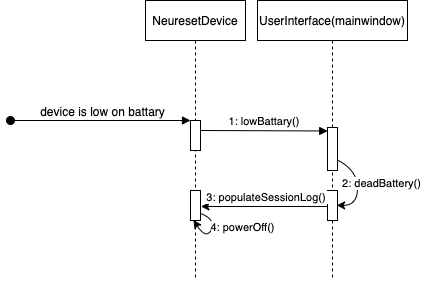

The diagram above was exported from draw.io. Its source (the exported page's mxGraphModel, read from the mxfile embedded in the PNG):
<mxGraphModel dx="1434" dy="907" grid="1" gridSize="10" guides="1" tooltips="1" connect="1" arrows="1" fold="1" page="1" pageScale="1" pageWidth="850" pageHeight="1100" math="0" shadow="0">
  <root>
    <mxCell id="0" />
    <mxCell id="1" parent="0" />
    <mxCell id="sQy2W1hrK05elzceFcFT-1" value="NeuresetDevice" style="shape=umlLifeline;perimeter=lifelinePerimeter;container=1;collapsible=0;recursiveResize=0;rounded=0;shadow=0;strokeWidth=1;movable=1;resizable=1;rotatable=1;deletable=1;editable=1;connectable=1;locked=0;" parent="1" vertex="1">
      <mxGeometry x="228" y="180" width="100" height="280" as="geometry" />
    </mxCell>
    <mxCell id="sQy2W1hrK05elzceFcFT-2" value="" style="points=[];perimeter=orthogonalPerimeter;rounded=0;shadow=0;strokeWidth=1;" parent="sQy2W1hrK05elzceFcFT-1" vertex="1">
      <mxGeometry x="45" y="120" width="10" height="30" as="geometry" />
    </mxCell>
    <mxCell id="sQy2W1hrK05elzceFcFT-3" value="1: lowBattary()" style="verticalAlign=bottom;endArrow=block;entryX=0.468;entryY=0.466;shadow=0;strokeWidth=1;entryDx=0;entryDy=0;entryPerimeter=0;" parent="sQy2W1hrK05elzceFcFT-1" target="sQy2W1hrK05elzceFcFT-6" edge="1">
      <mxGeometry x="0.0054" relative="1" as="geometry">
        <mxPoint x="55" y="130" as="sourcePoint" />
        <mxPoint x="165" y="130" as="targetPoint" />
        <mxPoint as="offset" />
      </mxGeometry>
    </mxCell>
    <mxCell id="sQy2W1hrK05elzceFcFT-4" value="" style="verticalAlign=bottom;startArrow=oval;endArrow=block;startSize=8;shadow=0;strokeWidth=1;" parent="sQy2W1hrK05elzceFcFT-1" edge="1">
      <mxGeometry relative="1" as="geometry">
        <mxPoint x="-135" y="120" as="sourcePoint" />
        <mxPoint x="45" y="120" as="targetPoint" />
      </mxGeometry>
    </mxCell>
    <mxCell id="sQy2W1hrK05elzceFcFT-20" value="" style="curved=1;endArrow=classic;html=1;rounded=0;exitX=1.129;exitY=0.792;exitDx=0;exitDy=0;exitPerimeter=0;entryX=0.492;entryY=0.537;entryDx=0;entryDy=0;entryPerimeter=0;" parent="sQy2W1hrK05elzceFcFT-1" edge="1">
      <mxGeometry width="50" height="50" relative="1" as="geometry">
        <mxPoint x="55.08999999999996" y="213" as="sourcePoint" />
        <mxPoint x="47.99999999999993" y="219.60000000000002" as="targetPoint" />
        <Array as="points">
          <mxPoint x="70.8" y="219.24" />
          <mxPoint x="60.8" y="239.24" />
        </Array>
      </mxGeometry>
    </mxCell>
    <mxCell id="sQy2W1hrK05elzceFcFT-21" value="4:&amp;nbsp;powerOff()&lt;span style=&quot;color: rgba(0, 0, 0, 0); font-family: monospace; font-size: 0px; text-align: start; background-color: rgb(27, 29, 30);&quot;&gt;%3CmxGraphModel%3E%3Croot%3E%3CmxCell%20id%3D%220%22%2F%3E%3CmxCell%20id%3D%221%22%20parent%3D%220%22%2F%3E%3CmxCell%20id%3D%222%22%20value%3D%22lowBattery()%22%20style%3D%22text%3Balign%3Dleft%3BverticalAlign%3Dtop%3BspacingLeft%3D4%3BspacingRight%3D4%3Boverflow%3Dhidden%3Brotatable%3D0%3Bpoints%3D%5B%5B0%2C0.5%5D%2C%5B1%2C0.5%5D%5D%3BportConstraint%3Deastwest%3B%22%20vertex%3D%221%22%20parent%3D%221%22%3E%3CmxGeometry%20x%3D%22-510%22%20y%3D%22366%22%20width%3D%22160%22%20height%3D%2228%22%20as%3D%22geometry%22%2F%3E%3C%2FmxCell%3E%3C%2Froot%3E%3C%2FmxGraphModel%3E&lt;/span&gt;" style="edgeLabel;html=1;align=center;verticalAlign=middle;resizable=0;points=[];" parent="sQy2W1hrK05elzceFcFT-20" vertex="1" connectable="0">
      <mxGeometry x="-0.2301" y="-2" relative="1" as="geometry">
        <mxPoint x="31" y="2" as="offset" />
      </mxGeometry>
    </mxCell>
    <mxCell id="oNnTeDJ67qF686bmny8z-4" value="" style="points=[];perimeter=orthogonalPerimeter;rounded=0;shadow=0;strokeWidth=1;" parent="sQy2W1hrK05elzceFcFT-1" vertex="1">
      <mxGeometry x="45" y="190" width="10" height="30" as="geometry" />
    </mxCell>
    <mxCell id="sQy2W1hrK05elzceFcFT-6" value="UserInterface(mainwindow)" style="shape=umlLifeline;perimeter=lifelinePerimeter;container=1;collapsible=0;recursiveResize=0;rounded=0;shadow=0;strokeWidth=1;movable=1;resizable=1;rotatable=1;deletable=1;editable=1;connectable=1;locked=0;" parent="1" vertex="1">
      <mxGeometry x="340" y="180" width="150" height="280" as="geometry" />
    </mxCell>
    <mxCell id="sQy2W1hrK05elzceFcFT-7" value="" style="points=[];perimeter=orthogonalPerimeter;rounded=0;shadow=0;strokeWidth=1;" parent="sQy2W1hrK05elzceFcFT-6" vertex="1">
      <mxGeometry x="70" y="127" width="10" height="43" as="geometry" />
    </mxCell>
    <mxCell id="oNnTeDJ67qF686bmny8z-1" value="" style="points=[];perimeter=orthogonalPerimeter;rounded=0;shadow=0;strokeWidth=1;" parent="sQy2W1hrK05elzceFcFT-6" vertex="1">
      <mxGeometry x="70" y="190" width="10" height="30" as="geometry" />
    </mxCell>
    <mxCell id="oNnTeDJ67qF686bmny8z-2" value="" style="curved=1;endArrow=classic;html=1;rounded=0;entryX=0.914;entryY=0.495;entryDx=0;entryDy=0;entryPerimeter=0;exitX=1.023;exitY=0.76;exitDx=0;exitDy=0;exitPerimeter=0;" parent="sQy2W1hrK05elzceFcFT-6" source="sQy2W1hrK05elzceFcFT-7" target="oNnTeDJ67qF686bmny8z-1" edge="1">
      <mxGeometry width="50" height="50" relative="1" as="geometry">
        <mxPoint x="110" y="280" as="sourcePoint" />
        <mxPoint x="160" y="230" as="targetPoint" />
        <Array as="points">
          <mxPoint x="100" y="170" />
          <mxPoint x="100" y="205" />
        </Array>
      </mxGeometry>
    </mxCell>
    <mxCell id="oNnTeDJ67qF686bmny8z-3" value="2: deadBattery()" style="edgeLabel;html=1;align=center;verticalAlign=middle;resizable=0;points=[];" parent="oNnTeDJ67qF686bmny8z-2" vertex="1" connectable="0">
      <mxGeometry x="-0.1019" y="-1" relative="1" as="geometry">
        <mxPoint x="24" as="offset" />
      </mxGeometry>
    </mxCell>
    <mxCell id="sQy2W1hrK05elzceFcFT-12" value="device is low on battary" style="text;html=1;align=center;verticalAlign=middle;resizable=0;points=[];autosize=1;strokeColor=none;fillColor=none;" parent="1" vertex="1">
      <mxGeometry x="110" y="277" width="150" height="30" as="geometry" />
    </mxCell>
    <mxCell id="oNnTeDJ67qF686bmny8z-5" style="edgeStyle=orthogonalEdgeStyle;rounded=0;orthogonalLoop=1;jettySize=auto;html=1;entryX=1.048;entryY=0.533;entryDx=0;entryDy=0;entryPerimeter=0;" parent="1" source="oNnTeDJ67qF686bmny8z-1" target="oNnTeDJ67qF686bmny8z-4" edge="1">
      <mxGeometry relative="1" as="geometry">
        <mxPoint x="285" y="385" as="targetPoint" />
        <Array as="points">
          <mxPoint x="283" y="385" />
        </Array>
      </mxGeometry>
    </mxCell>
    <mxCell id="oNnTeDJ67qF686bmny8z-6" value="3:&amp;nbsp;populateSessionLog()&amp;nbsp;&lt;span style=&quot;color: rgba(0, 0, 0, 0); font-family: monospace; font-size: 0px; text-align: start; background-color: rgb(27, 29, 30);&quot;&gt;%3CmxGraphModel%3E%3Croot%3E%3CmxCell%20id%3D%220%22%2F%3E%3CmxCell%20id%3D%221%22%20parent%3D%220%22%2F%3E%3CmxCell%20id%3D%222%22%20value%3D%22%22%20style%3D%22points%3D%5B%5D%3Bperimeter%3DorthogonalPerimeter%3Brounded%3D0%3Bshadow%3D0%3BstrokeWidth%3D1%3B%22%20vertex%3D%221%22%20parent%3D%221%22%3E%3CmxGeometry%20x%3D%22285%22%20y%3D%22197%22%20width%3D%2210%22%20height%3D%2230%22%20as%3D%22geometry%22%2F%3E%3C%2FmxCell%3E%3C%2Froot%3E%3C%2FmxGraphModel%3E&lt;/span&gt;" style="edgeLabel;html=1;align=center;verticalAlign=middle;resizable=0;points=[];" parent="oNnTeDJ67qF686bmny8z-5" vertex="1" connectable="0">
      <mxGeometry x="0.1076" y="-2" relative="1" as="geometry">
        <mxPoint x="9" y="-7" as="offset" />
      </mxGeometry>
    </mxCell>
  </root>
</mxGraphModel>